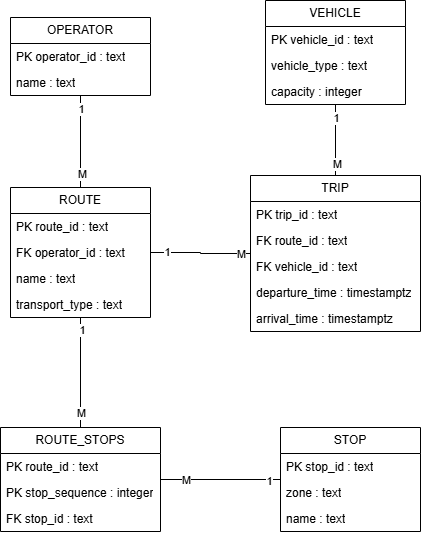

The diagram above was exported from draw.io. Its source (the exported page's mxGraphModel, read from the mxfile embedded in the PNG):
<mxGraphModel dx="1367" dy="795" grid="1" gridSize="10" guides="1" tooltips="1" connect="1" arrows="1" fold="1" page="1" pageScale="1" pageWidth="1169" pageHeight="827" math="0" shadow="0">
  <root>
    <mxCell id="0" />
    <mxCell id="1" parent="0" />
    <mxCell id="n4flVrliU67kjQljn9tz-1" parent="1" style="swimlane;fontStyle=0;childLayout=stackLayout;horizontal=1;startSize=26;fillColor=none;horizontalStack=0;resizeParent=1;resizeParentMax=0;resizeLast=0;collapsible=1;marginBottom=0;whiteSpace=wrap;html=1;" value="OPERATOR" vertex="1">
      <mxGeometry height="78" width="140" x="160" y="100" as="geometry" />
    </mxCell>
    <mxCell id="n4flVrliU67kjQljn9tz-2" parent="n4flVrliU67kjQljn9tz-1" style="text;strokeColor=none;fillColor=none;align=left;verticalAlign=top;spacingLeft=4;spacingRight=4;overflow=hidden;rotatable=0;points=[[0,0.5],[1,0.5]];portConstraint=eastwest;whiteSpace=wrap;html=1;" value="PK operator_id : text" vertex="1">
      <mxGeometry height="26" width="140" y="26" as="geometry" />
    </mxCell>
    <mxCell id="n4flVrliU67kjQljn9tz-3" parent="n4flVrliU67kjQljn9tz-1" style="text;strokeColor=none;fillColor=none;align=left;verticalAlign=top;spacingLeft=4;spacingRight=4;overflow=hidden;rotatable=0;points=[[0,0.5],[1,0.5]];portConstraint=eastwest;whiteSpace=wrap;html=1;" value="name : text" vertex="1">
      <mxGeometry height="26" width="140" y="52" as="geometry" />
    </mxCell>
    <mxCell id="PAgujrGVAWyUBz-tY3-c-1" parent="1" style="swimlane;fontStyle=0;childLayout=stackLayout;horizontal=1;startSize=26;fillColor=none;horizontalStack=0;resizeParent=1;resizeParentMax=0;resizeLast=0;collapsible=1;marginBottom=0;whiteSpace=wrap;html=1;" value="ROUTE" vertex="1">
      <mxGeometry height="130" width="140" x="160" y="270" as="geometry" />
    </mxCell>
    <mxCell id="PAgujrGVAWyUBz-tY3-c-2" parent="PAgujrGVAWyUBz-tY3-c-1" style="text;strokeColor=none;fillColor=none;align=left;verticalAlign=top;spacingLeft=4;spacingRight=4;overflow=hidden;rotatable=0;points=[[0,0.5],[1,0.5]];portConstraint=eastwest;whiteSpace=wrap;html=1;" value="PK route_id : text" vertex="1">
      <mxGeometry height="26" width="140" y="26" as="geometry" />
    </mxCell>
    <mxCell id="PAgujrGVAWyUBz-tY3-c-3" parent="PAgujrGVAWyUBz-tY3-c-1" style="text;strokeColor=none;fillColor=none;align=left;verticalAlign=top;spacingLeft=4;spacingRight=4;overflow=hidden;rotatable=0;points=[[0,0.5],[1,0.5]];portConstraint=eastwest;whiteSpace=wrap;html=1;" value="FK operator_id : text" vertex="1">
      <mxGeometry height="26" width="140" y="52" as="geometry" />
    </mxCell>
    <mxCell id="PAgujrGVAWyUBz-tY3-c-4" parent="PAgujrGVAWyUBz-tY3-c-1" style="text;strokeColor=none;fillColor=none;align=left;verticalAlign=top;spacingLeft=4;spacingRight=4;overflow=hidden;rotatable=0;points=[[0,0.5],[1,0.5]];portConstraint=eastwest;whiteSpace=wrap;html=1;" value="name : text" vertex="1">
      <mxGeometry height="26" width="140" y="78" as="geometry" />
    </mxCell>
    <mxCell id="9ZnBMPBDMMQy5OwYeUSH-1" parent="PAgujrGVAWyUBz-tY3-c-1" style="text;strokeColor=none;fillColor=none;align=left;verticalAlign=top;spacingLeft=4;spacingRight=4;overflow=hidden;rotatable=0;points=[[0,0.5],[1,0.5]];portConstraint=eastwest;whiteSpace=wrap;html=1;" value="transport_type : text" vertex="1">
      <mxGeometry height="26" width="140" y="104" as="geometry" />
    </mxCell>
    <mxCell id="NPwAUA-XmJg-dJm1MD8n-1" edge="1" parent="1" source="n4flVrliU67kjQljn9tz-1" style="endArrow=none;html=1;edgeStyle=orthogonalEdgeStyle;rounded=0;exitX=0.5;exitY=1;exitDx=0;exitDy=0;entryX=0.5;entryY=0;entryDx=0;entryDy=0;" target="PAgujrGVAWyUBz-tY3-c-1" value="">
      <mxGeometry relative="1" as="geometry">
        <mxPoint x="200" y="230" as="sourcePoint" />
        <mxPoint x="360" y="230" as="targetPoint" />
      </mxGeometry>
    </mxCell>
    <mxCell id="NPwAUA-XmJg-dJm1MD8n-4" connectable="0" parent="NPwAUA-XmJg-dJm1MD8n-1" style="edgeLabel;html=1;align=center;verticalAlign=middle;resizable=0;points=[];" value="1" vertex="1">
      <mxGeometry relative="1" x="-0.7261" as="geometry">
        <mxPoint as="offset" />
      </mxGeometry>
    </mxCell>
    <mxCell id="M-4AP9N9nNFmtCT8cDml-1" connectable="0" parent="NPwAUA-XmJg-dJm1MD8n-1" style="edgeLabel;html=1;align=center;verticalAlign=middle;resizable=0;points=[];" value="M" vertex="1">
      <mxGeometry relative="1" x="0.6957" y="1" as="geometry">
        <mxPoint as="offset" />
      </mxGeometry>
    </mxCell>
    <mxCell id="UzP0pF5-K8BEoXegdntY-1" parent="1" style="swimlane;fontStyle=0;childLayout=stackLayout;horizontal=1;startSize=26;fillColor=none;horizontalStack=0;resizeParent=1;resizeParentMax=0;resizeLast=0;collapsible=1;marginBottom=0;whiteSpace=wrap;html=1;" value="ROUTE_STOPS" vertex="1">
      <mxGeometry height="104" width="160" x="150" y="510" as="geometry" />
    </mxCell>
    <mxCell id="UzP0pF5-K8BEoXegdntY-2" parent="UzP0pF5-K8BEoXegdntY-1" style="text;strokeColor=none;fillColor=none;align=left;verticalAlign=top;spacingLeft=4;spacingRight=4;overflow=hidden;rotatable=0;points=[[0,0.5],[1,0.5]];portConstraint=eastwest;whiteSpace=wrap;html=1;" value="PK route_id : text" vertex="1">
      <mxGeometry height="26" width="160" y="26" as="geometry" />
    </mxCell>
    <mxCell id="UzP0pF5-K8BEoXegdntY-4" parent="UzP0pF5-K8BEoXegdntY-1" style="text;strokeColor=none;fillColor=none;align=left;verticalAlign=top;spacingLeft=4;spacingRight=4;overflow=hidden;rotatable=0;points=[[0,0.5],[1,0.5]];portConstraint=eastwest;whiteSpace=wrap;html=1;" value="PK stop_sequence : integer" vertex="1">
      <mxGeometry height="26" width="160" y="52" as="geometry" />
    </mxCell>
    <mxCell id="UzP0pF5-K8BEoXegdntY-3" parent="UzP0pF5-K8BEoXegdntY-1" style="text;strokeColor=none;fillColor=none;align=left;verticalAlign=top;spacingLeft=4;spacingRight=4;overflow=hidden;rotatable=0;points=[[0,0.5],[1,0.5]];portConstraint=eastwest;whiteSpace=wrap;html=1;" value="FK stop_id : text" vertex="1">
      <mxGeometry height="26" width="160" y="78" as="geometry" />
    </mxCell>
    <mxCell id="IY5XdMdMdSxzIbg12YVJ-1" edge="1" parent="1" source="UzP0pF5-K8BEoXegdntY-1" style="endArrow=none;html=1;edgeStyle=orthogonalEdgeStyle;rounded=0;exitX=0.5;exitY=0;exitDx=0;exitDy=0;entryX=0.5;entryY=1;entryDx=0;entryDy=0;" target="PAgujrGVAWyUBz-tY3-c-1" value="">
      <mxGeometry relative="1" as="geometry">
        <mxPoint x="270" y="250" as="sourcePoint" />
        <mxPoint x="270" y="342" as="targetPoint" />
      </mxGeometry>
    </mxCell>
    <mxCell id="IY5XdMdMdSxzIbg12YVJ-4" connectable="0" parent="IY5XdMdMdSxzIbg12YVJ-1" style="edgeLabel;html=1;align=center;verticalAlign=middle;resizable=0;points=[];" value="M" vertex="1">
      <mxGeometry relative="1" x="-0.7261" as="geometry">
        <mxPoint as="offset" />
      </mxGeometry>
    </mxCell>
    <mxCell id="IY5XdMdMdSxzIbg12YVJ-5" connectable="0" parent="IY5XdMdMdSxzIbg12YVJ-1" style="edgeLabel;html=1;align=center;verticalAlign=middle;resizable=0;points=[];" value="1" vertex="1">
      <mxGeometry relative="1" x="0.7818" y="-1" as="geometry">
        <mxPoint as="offset" />
      </mxGeometry>
    </mxCell>
    <mxCell id="IY5XdMdMdSxzIbg12YVJ-6" parent="1" style="swimlane;fontStyle=0;childLayout=stackLayout;horizontal=1;startSize=26;fillColor=none;horizontalStack=0;resizeParent=1;resizeParentMax=0;resizeLast=0;collapsible=1;marginBottom=0;whiteSpace=wrap;html=1;" value="STOP" vertex="1">
      <mxGeometry height="104" width="140" x="430" y="510" as="geometry" />
    </mxCell>
    <mxCell id="IY5XdMdMdSxzIbg12YVJ-7" parent="IY5XdMdMdSxzIbg12YVJ-6" style="text;strokeColor=none;fillColor=none;align=left;verticalAlign=top;spacingLeft=4;spacingRight=4;overflow=hidden;rotatable=0;points=[[0,0.5],[1,0.5]];portConstraint=eastwest;whiteSpace=wrap;html=1;" value="PK stop_id : text" vertex="1">
      <mxGeometry height="26" width="140" y="26" as="geometry" />
    </mxCell>
    <mxCell id="AZqcEWzESpL_x5Q8TvOv-1" parent="IY5XdMdMdSxzIbg12YVJ-6" style="text;strokeColor=none;fillColor=none;align=left;verticalAlign=top;spacingLeft=4;spacingRight=4;overflow=hidden;rotatable=0;points=[[0,0.5],[1,0.5]];portConstraint=eastwest;whiteSpace=wrap;html=1;" value="zone : text" vertex="1">
      <mxGeometry height="26" width="140" y="52" as="geometry" />
    </mxCell>
    <mxCell id="IY5XdMdMdSxzIbg12YVJ-8" parent="IY5XdMdMdSxzIbg12YVJ-6" style="text;strokeColor=none;fillColor=none;align=left;verticalAlign=top;spacingLeft=4;spacingRight=4;overflow=hidden;rotatable=0;points=[[0,0.5],[1,0.5]];portConstraint=eastwest;whiteSpace=wrap;html=1;" value="name : text" vertex="1">
      <mxGeometry height="26" width="140" y="78" as="geometry" />
    </mxCell>
    <mxCell id="6N-kqD0SSzPaJO5UnzRR-1" edge="1" parent="1" source="IY5XdMdMdSxzIbg12YVJ-6" style="endArrow=none;html=1;edgeStyle=orthogonalEdgeStyle;rounded=0;exitX=0;exitY=0.5;exitDx=0;exitDy=0;entryX=1;entryY=0.5;entryDx=0;entryDy=0;" target="UzP0pF5-K8BEoXegdntY-1" value="">
      <mxGeometry relative="1" as="geometry">
        <mxPoint x="280" y="450" as="sourcePoint" />
        <mxPoint x="440" y="450" as="targetPoint" />
      </mxGeometry>
    </mxCell>
    <mxCell id="6N-kqD0SSzPaJO5UnzRR-4" connectable="0" parent="6N-kqD0SSzPaJO5UnzRR-1" style="edgeLabel;html=1;align=center;verticalAlign=middle;resizable=0;points=[];" value="M" vertex="1">
      <mxGeometry relative="1" x="0.5846" as="geometry">
        <mxPoint as="offset" />
      </mxGeometry>
    </mxCell>
    <mxCell id="6N-kqD0SSzPaJO5UnzRR-5" connectable="0" parent="6N-kqD0SSzPaJO5UnzRR-1" style="edgeLabel;html=1;align=center;verticalAlign=middle;resizable=0;points=[];" value="1" vertex="1">
      <mxGeometry relative="1" x="-0.7947" y="1" as="geometry">
        <mxPoint as="offset" />
      </mxGeometry>
    </mxCell>
    <mxCell id="oUA2rOPK_ZK6bLrBExdN-1" parent="1" style="swimlane;fontStyle=0;childLayout=stackLayout;horizontal=1;startSize=26;fillColor=none;horizontalStack=0;resizeParent=1;resizeParentMax=0;resizeLast=0;collapsible=1;marginBottom=0;whiteSpace=wrap;html=1;" value="TRIP" vertex="1">
      <mxGeometry height="156" width="170" x="400" y="258" as="geometry" />
    </mxCell>
    <mxCell id="oUA2rOPK_ZK6bLrBExdN-2" parent="oUA2rOPK_ZK6bLrBExdN-1" style="text;strokeColor=none;fillColor=none;align=left;verticalAlign=top;spacingLeft=4;spacingRight=4;overflow=hidden;rotatable=0;points=[[0,0.5],[1,0.5]];portConstraint=eastwest;whiteSpace=wrap;html=1;" value="PK trip_id : text" vertex="1">
      <mxGeometry height="26" width="170" y="26" as="geometry" />
    </mxCell>
    <mxCell id="oUA2rOPK_ZK6bLrBExdN-3" parent="oUA2rOPK_ZK6bLrBExdN-1" style="text;strokeColor=none;fillColor=none;align=left;verticalAlign=top;spacingLeft=4;spacingRight=4;overflow=hidden;rotatable=0;points=[[0,0.5],[1,0.5]];portConstraint=eastwest;whiteSpace=wrap;html=1;" value="FK route_id : text" vertex="1">
      <mxGeometry height="26" width="170" y="52" as="geometry" />
    </mxCell>
    <mxCell id="OgIG9fkYBKum4WXLbrG2-1" parent="oUA2rOPK_ZK6bLrBExdN-1" style="text;strokeColor=none;fillColor=none;align=left;verticalAlign=top;spacingLeft=4;spacingRight=4;overflow=hidden;rotatable=0;points=[[0,0.5],[1,0.5]];portConstraint=eastwest;whiteSpace=wrap;html=1;" value="FK vehicle_id : text" vertex="1">
      <mxGeometry height="26" width="170" y="78" as="geometry" />
    </mxCell>
    <mxCell id="oUA2rOPK_ZK6bLrBExdN-4" parent="oUA2rOPK_ZK6bLrBExdN-1" style="text;strokeColor=none;fillColor=none;align=left;verticalAlign=top;spacingLeft=4;spacingRight=4;overflow=hidden;rotatable=0;points=[[0,0.5],[1,0.5]];portConstraint=eastwest;whiteSpace=wrap;html=1;" value="departure_time :&amp;nbsp;&lt;span style=&quot;background-color: transparent; color: light-dark(rgb(0, 0, 0), rgb(255, 255, 255));&quot;&gt;timestamptz&lt;/span&gt;" vertex="1">
      <mxGeometry height="26" width="170" y="104" as="geometry" />
    </mxCell>
    <mxCell id="ljrOmxi46QkOX8gGRGN2-1" parent="oUA2rOPK_ZK6bLrBExdN-1" style="text;strokeColor=none;fillColor=none;align=left;verticalAlign=top;spacingLeft=4;spacingRight=4;overflow=hidden;rotatable=0;points=[[0,0.5],[1,0.5]];portConstraint=eastwest;whiteSpace=wrap;html=1;" value="arrival_time :&amp;nbsp;&lt;span style=&quot;background-color: transparent; color: light-dark(rgb(0, 0, 0), rgb(255, 255, 255));&quot;&gt;timestamptz&lt;/span&gt;" vertex="1">
      <mxGeometry height="26" width="170" y="130" as="geometry" />
    </mxCell>
    <mxCell id="ljrOmxi46QkOX8gGRGN2-2" edge="1" parent="1" source="PAgujrGVAWyUBz-tY3-c-3" style="endArrow=none;html=1;edgeStyle=orthogonalEdgeStyle;rounded=0;exitX=1;exitY=0.5;exitDx=0;exitDy=0;entryX=0;entryY=0.5;entryDx=0;entryDy=0;" target="oUA2rOPK_ZK6bLrBExdN-1" value="">
      <mxGeometry relative="1" as="geometry">
        <mxPoint x="320" y="330" as="sourcePoint" />
        <mxPoint x="480" y="330" as="targetPoint" />
      </mxGeometry>
    </mxCell>
    <mxCell id="ljrOmxi46QkOX8gGRGN2-5" connectable="0" parent="ljrOmxi46QkOX8gGRGN2-2" style="edgeLabel;html=1;align=center;verticalAlign=middle;resizable=0;points=[];" value="1" vertex="1">
      <mxGeometry relative="1" x="-0.6889" y="1" as="geometry">
        <mxPoint as="offset" />
      </mxGeometry>
    </mxCell>
    <mxCell id="ljrOmxi46QkOX8gGRGN2-6" connectable="0" parent="ljrOmxi46QkOX8gGRGN2-2" style="edgeLabel;html=1;align=center;verticalAlign=middle;resizable=0;points=[];" value="M" vertex="1">
      <mxGeometry relative="1" x="0.8" as="geometry">
        <mxPoint as="offset" />
      </mxGeometry>
    </mxCell>
    <mxCell id="pIcmUZgeDfc1sSIkMdom-1" parent="1" style="swimlane;fontStyle=0;childLayout=stackLayout;horizontal=1;startSize=26;fillColor=none;horizontalStack=0;resizeParent=1;resizeParentMax=0;resizeLast=0;collapsible=1;marginBottom=0;whiteSpace=wrap;html=1;" value="VEHICLE" vertex="1">
      <mxGeometry height="104" width="140" x="415" y="83" as="geometry" />
    </mxCell>
    <mxCell id="pIcmUZgeDfc1sSIkMdom-2" parent="pIcmUZgeDfc1sSIkMdom-1" style="text;strokeColor=none;fillColor=none;align=left;verticalAlign=top;spacingLeft=4;spacingRight=4;overflow=hidden;rotatable=0;points=[[0,0.5],[1,0.5]];portConstraint=eastwest;whiteSpace=wrap;html=1;" value="PK vehicle_id : text" vertex="1">
      <mxGeometry height="26" width="140" y="26" as="geometry" />
    </mxCell>
    <mxCell id="pIcmUZgeDfc1sSIkMdom-3" parent="pIcmUZgeDfc1sSIkMdom-1" style="text;strokeColor=none;fillColor=none;align=left;verticalAlign=top;spacingLeft=4;spacingRight=4;overflow=hidden;rotatable=0;points=[[0,0.5],[1,0.5]];portConstraint=eastwest;whiteSpace=wrap;html=1;" value="vehicle_type : text" vertex="1">
      <mxGeometry height="26" width="140" y="52" as="geometry" />
    </mxCell>
    <mxCell id="pIcmUZgeDfc1sSIkMdom-4" parent="pIcmUZgeDfc1sSIkMdom-1" style="text;strokeColor=none;fillColor=none;align=left;verticalAlign=top;spacingLeft=4;spacingRight=4;overflow=hidden;rotatable=0;points=[[0,0.5],[1,0.5]];portConstraint=eastwest;whiteSpace=wrap;html=1;" value="capacity : integer" vertex="1">
      <mxGeometry height="26" width="140" y="78" as="geometry" />
    </mxCell>
    <mxCell id="pIcmUZgeDfc1sSIkMdom-5" edge="1" parent="1" source="oUA2rOPK_ZK6bLrBExdN-1" style="endArrow=none;html=1;edgeStyle=orthogonalEdgeStyle;rounded=0;entryX=0.5;entryY=1;entryDx=0;entryDy=0;exitX=0.5;exitY=0;exitDx=0;exitDy=0;" target="pIcmUZgeDfc1sSIkMdom-1" value="">
      <mxGeometry relative="1" as="geometry">
        <mxPoint x="340" y="221" as="sourcePoint" />
        <mxPoint x="500" y="221" as="targetPoint" />
      </mxGeometry>
    </mxCell>
    <mxCell id="pIcmUZgeDfc1sSIkMdom-8" connectable="0" parent="pIcmUZgeDfc1sSIkMdom-5" style="edgeLabel;html=1;align=center;verticalAlign=middle;resizable=0;points=[];" value="1" vertex="1">
      <mxGeometry relative="1" x="0.6279" as="geometry">
        <mxPoint as="offset" />
      </mxGeometry>
    </mxCell>
    <mxCell id="pIcmUZgeDfc1sSIkMdom-9" connectable="0" parent="pIcmUZgeDfc1sSIkMdom-5" style="edgeLabel;html=1;align=center;verticalAlign=middle;resizable=0;points=[];" value="M" vertex="1">
      <mxGeometry relative="1" x="-0.6512" y="-1" as="geometry">
        <mxPoint as="offset" />
      </mxGeometry>
    </mxCell>
  </root>
</mxGraphModel>